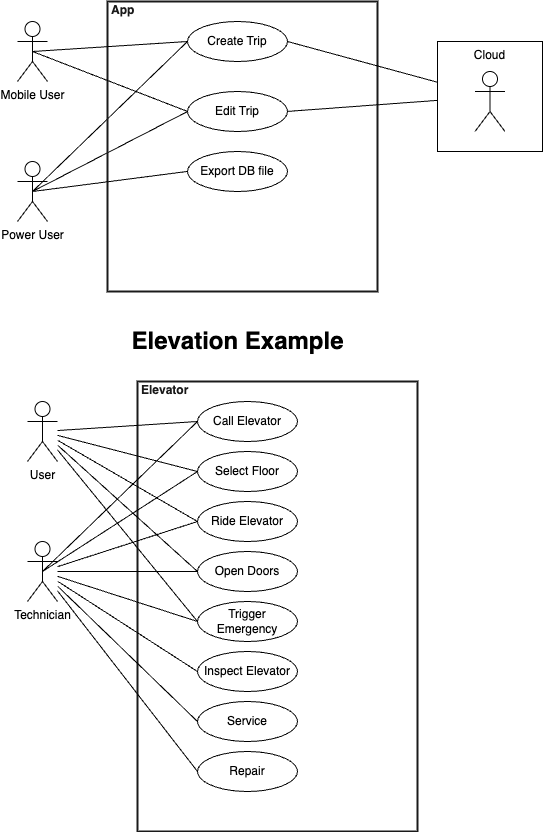

The diagram above was exported from draw.io. Its source (the exported page's mxGraphModel, read from the mxfile embedded in the PNG):
<mxGraphModel dx="856" dy="506" grid="1" gridSize="10" guides="1" tooltips="1" connect="1" arrows="1" fold="1" page="1" pageScale="1" pageWidth="3300" pageHeight="2339" background="#ffffff" math="0" shadow="0">
  <root>
    <mxCell id="0" />
    <mxCell id="1" parent="0" />
    <mxCell id="30" value="Elevator" style="html=1;fontColor=#1A1A1A;fontStyle=1;align=left;verticalAlign=top;spacing=0;labelBorderColor=none;fillColor=none;strokeWidth=2;strokeColor=#1A1A1A;spacingLeft=4;spacingTop=-3;" parent="1" vertex="1">
      <mxGeometry x="170" y="670" width="280" height="450" as="geometry" />
    </mxCell>
    <mxCell id="2" value="Mobile User" style="shape=umlActor;verticalLabelPosition=bottom;verticalAlign=top;html=1;" parent="1" vertex="1">
      <mxGeometry x="50" y="310" width="30" height="60" as="geometry" />
    </mxCell>
    <mxCell id="17" style="edgeStyle=none;html=1;exitX=0.5;exitY=0.5;exitDx=0;exitDy=0;exitPerimeter=0;endArrow=none;endFill=0;" parent="1" source="3" edge="1">
      <mxGeometry relative="1" as="geometry">
        <mxPoint x="220" y="330" as="targetPoint" />
      </mxGeometry>
    </mxCell>
    <mxCell id="18" style="edgeStyle=none;html=1;exitX=0.5;exitY=0.5;exitDx=0;exitDy=0;exitPerimeter=0;endArrow=none;endFill=0;" parent="1" source="3" edge="1">
      <mxGeometry relative="1" as="geometry">
        <mxPoint x="220" y="400" as="targetPoint" />
      </mxGeometry>
    </mxCell>
    <mxCell id="3" value="Power User" style="shape=umlActor;verticalLabelPosition=bottom;verticalAlign=top;html=1;" parent="1" vertex="1">
      <mxGeometry x="50" y="450" width="30" height="60" as="geometry" />
    </mxCell>
    <mxCell id="4" value="Create Trip" style="ellipse;whiteSpace=wrap;html=1;align=center;newEdgeStyle={&quot;edgeStyle&quot;:&quot;entityRelationEdgeStyle&quot;,&quot;startArrow&quot;:&quot;none&quot;,&quot;endArrow&quot;:&quot;none&quot;,&quot;segment&quot;:10,&quot;curved&quot;:1,&quot;sourcePerimeterSpacing&quot;:0,&quot;targetPerimeterSpacing&quot;:0};treeFolding=1;treeMoving=1;" parent="1" vertex="1">
      <mxGeometry x="220" y="310" width="100" height="40" as="geometry" />
    </mxCell>
    <mxCell id="5" value="Edit Trip" style="ellipse;whiteSpace=wrap;html=1;align=center;newEdgeStyle={&quot;edgeStyle&quot;:&quot;entityRelationEdgeStyle&quot;,&quot;startArrow&quot;:&quot;none&quot;,&quot;endArrow&quot;:&quot;none&quot;,&quot;segment&quot;:10,&quot;curved&quot;:1,&quot;sourcePerimeterSpacing&quot;:0,&quot;targetPerimeterSpacing&quot;:0};treeFolding=1;treeMoving=1;" parent="1" vertex="1">
      <mxGeometry x="220" y="380" width="100" height="40" as="geometry" />
    </mxCell>
    <mxCell id="6" value="Export DB file" style="ellipse;whiteSpace=wrap;html=1;align=center;newEdgeStyle={&quot;edgeStyle&quot;:&quot;entityRelationEdgeStyle&quot;,&quot;startArrow&quot;:&quot;none&quot;,&quot;endArrow&quot;:&quot;none&quot;,&quot;segment&quot;:10,&quot;curved&quot;:1,&quot;sourcePerimeterSpacing&quot;:0,&quot;targetPerimeterSpacing&quot;:0};treeFolding=1;treeMoving=1;" parent="1" vertex="1">
      <mxGeometry x="220" y="440" width="100" height="40" as="geometry" />
    </mxCell>
    <mxCell id="12" value="App" style="html=1;fontColor=#1A1A1A;fontStyle=1;align=left;verticalAlign=top;spacing=0;labelBorderColor=none;fillColor=none;strokeWidth=2;strokeColor=#1A1A1A;spacingLeft=4;spacingTop=-3;" parent="1" vertex="1">
      <mxGeometry x="140" y="290" width="270" height="290" as="geometry" />
    </mxCell>
    <mxCell id="14" value="" style="group" parent="1" vertex="1" connectable="0">
      <mxGeometry x="470" y="330" width="105" height="110" as="geometry" />
    </mxCell>
    <mxCell id="7" value="" style="shape=umlActor;verticalLabelPosition=bottom;verticalAlign=top;html=1;" parent="14" vertex="1">
      <mxGeometry x="37.5" y="30" width="30" height="60" as="geometry" />
    </mxCell>
    <mxCell id="13" value="Cloud" style="html=1;dashed=0;whiteSpace=wrap;fillColor=none;align=center;verticalAlign=top;" parent="14" vertex="1">
      <mxGeometry width="105" height="110" as="geometry" />
    </mxCell>
    <mxCell id="15" style="edgeStyle=none;html=1;exitX=0.5;exitY=0.5;exitDx=0;exitDy=0;exitPerimeter=0;entryX=0.296;entryY=0.138;entryDx=0;entryDy=0;entryPerimeter=0;endArrow=none;endFill=0;" parent="1" source="2" target="12" edge="1">
      <mxGeometry relative="1" as="geometry" />
    </mxCell>
    <mxCell id="16" style="edgeStyle=none;html=1;exitX=0.5;exitY=0.5;exitDx=0;exitDy=0;exitPerimeter=0;entryX=0.296;entryY=0.379;entryDx=0;entryDy=0;entryPerimeter=0;endArrow=none;endFill=0;" parent="1" source="2" target="12" edge="1">
      <mxGeometry relative="1" as="geometry" />
    </mxCell>
    <mxCell id="19" style="edgeStyle=none;html=1;exitX=0.5;exitY=0.5;exitDx=0;exitDy=0;exitPerimeter=0;entryX=0.296;entryY=0.586;entryDx=0;entryDy=0;entryPerimeter=0;endArrow=none;endFill=0;" parent="1" source="3" target="12" edge="1">
      <mxGeometry relative="1" as="geometry" />
    </mxCell>
    <mxCell id="20" style="edgeStyle=none;html=1;entryX=0.667;entryY=0.138;entryDx=0;entryDy=0;entryPerimeter=0;endArrow=none;endFill=0;" parent="1" source="13" target="12" edge="1">
      <mxGeometry relative="1" as="geometry" />
    </mxCell>
    <mxCell id="21" style="edgeStyle=none;html=1;entryX=0.667;entryY=0.379;entryDx=0;entryDy=0;entryPerimeter=0;endArrow=none;endFill=0;" parent="1" source="13" target="12" edge="1">
      <mxGeometry relative="1" as="geometry" />
    </mxCell>
    <mxCell id="51" style="edgeStyle=none;shape=connector;rounded=1;html=1;entryX=0;entryY=0.5;entryDx=0;entryDy=0;strokeColor=default;align=center;verticalAlign=middle;fontFamily=Helvetica;fontSize=11;fontColor=default;labelBackgroundColor=default;endArrow=none;endFill=0;" parent="1" source="23" target="27" edge="1">
      <mxGeometry relative="1" as="geometry" />
    </mxCell>
    <mxCell id="52" style="edgeStyle=none;shape=connector;rounded=1;html=1;entryX=0;entryY=0.5;entryDx=0;entryDy=0;strokeColor=default;align=center;verticalAlign=middle;fontFamily=Helvetica;fontSize=11;fontColor=default;labelBackgroundColor=default;endArrow=none;endFill=0;" parent="1" source="23" target="28" edge="1">
      <mxGeometry relative="1" as="geometry" />
    </mxCell>
    <mxCell id="53" style="edgeStyle=none;shape=connector;rounded=1;html=1;entryX=0;entryY=0.5;entryDx=0;entryDy=0;strokeColor=default;align=center;verticalAlign=middle;fontFamily=Helvetica;fontSize=11;fontColor=default;labelBackgroundColor=default;endArrow=none;endFill=0;" parent="1" source="23" target="29" edge="1">
      <mxGeometry relative="1" as="geometry" />
    </mxCell>
    <mxCell id="54" style="edgeStyle=none;shape=connector;rounded=1;html=1;entryX=0;entryY=0.5;entryDx=0;entryDy=0;strokeColor=default;align=center;verticalAlign=middle;fontFamily=Helvetica;fontSize=11;fontColor=default;labelBackgroundColor=default;endArrow=none;endFill=0;" parent="1" source="23" target="40" edge="1">
      <mxGeometry relative="1" as="geometry" />
    </mxCell>
    <mxCell id="55" style="edgeStyle=none;shape=connector;rounded=1;html=1;entryX=0;entryY=0.5;entryDx=0;entryDy=0;strokeColor=default;align=center;verticalAlign=middle;fontFamily=Helvetica;fontSize=11;fontColor=default;labelBackgroundColor=default;endArrow=none;endFill=0;" parent="1" source="23" target="41" edge="1">
      <mxGeometry relative="1" as="geometry" />
    </mxCell>
    <mxCell id="23" value="User" style="shape=umlActor;verticalLabelPosition=bottom;verticalAlign=top;html=1;" parent="1" vertex="1">
      <mxGeometry x="60" y="690" width="30" height="60" as="geometry" />
    </mxCell>
    <mxCell id="24" style="edgeStyle=none;html=1;exitX=0.5;exitY=0.5;exitDx=0;exitDy=0;exitPerimeter=0;endArrow=none;endFill=0;" parent="1" source="26" edge="1">
      <mxGeometry relative="1" as="geometry">
        <mxPoint x="230" y="710" as="targetPoint" />
      </mxGeometry>
    </mxCell>
    <mxCell id="25" style="edgeStyle=none;html=1;exitX=0.5;exitY=0.5;exitDx=0;exitDy=0;exitPerimeter=0;endArrow=none;endFill=0;entryX=0;entryY=0.5;entryDx=0;entryDy=0;" parent="1" source="26" target="28" edge="1">
      <mxGeometry relative="1" as="geometry">
        <mxPoint x="230" y="780" as="targetPoint" />
      </mxGeometry>
    </mxCell>
    <mxCell id="45" style="edgeStyle=none;html=1;entryX=0;entryY=0.5;entryDx=0;entryDy=0;endArrow=none;endFill=0;" parent="1" source="26" target="29" edge="1">
      <mxGeometry relative="1" as="geometry" />
    </mxCell>
    <mxCell id="46" style="edgeStyle=none;shape=connector;rounded=1;html=1;entryX=0;entryY=0.5;entryDx=0;entryDy=0;strokeColor=default;align=center;verticalAlign=middle;fontFamily=Helvetica;fontSize=11;fontColor=default;labelBackgroundColor=default;endArrow=none;endFill=0;" parent="1" source="26" target="40" edge="1">
      <mxGeometry relative="1" as="geometry" />
    </mxCell>
    <mxCell id="47" style="edgeStyle=none;shape=connector;rounded=1;html=1;entryX=0;entryY=0.5;entryDx=0;entryDy=0;strokeColor=default;align=center;verticalAlign=middle;fontFamily=Helvetica;fontSize=11;fontColor=default;labelBackgroundColor=default;endArrow=none;endFill=0;" parent="1" source="26" target="41" edge="1">
      <mxGeometry relative="1" as="geometry" />
    </mxCell>
    <mxCell id="48" style="edgeStyle=none;shape=connector;rounded=1;html=1;entryX=0;entryY=0.5;entryDx=0;entryDy=0;strokeColor=default;align=center;verticalAlign=middle;fontFamily=Helvetica;fontSize=11;fontColor=default;labelBackgroundColor=default;endArrow=none;endFill=0;" parent="1" source="26" target="42" edge="1">
      <mxGeometry relative="1" as="geometry" />
    </mxCell>
    <mxCell id="49" style="edgeStyle=none;shape=connector;rounded=1;html=1;entryX=0;entryY=0.5;entryDx=0;entryDy=0;strokeColor=default;align=center;verticalAlign=middle;fontFamily=Helvetica;fontSize=11;fontColor=default;labelBackgroundColor=default;endArrow=none;endFill=0;" parent="1" source="26" target="43" edge="1">
      <mxGeometry relative="1" as="geometry" />
    </mxCell>
    <mxCell id="50" style="edgeStyle=none;shape=connector;rounded=1;html=1;entryX=0;entryY=0.5;entryDx=0;entryDy=0;strokeColor=default;align=center;verticalAlign=middle;fontFamily=Helvetica;fontSize=11;fontColor=default;labelBackgroundColor=default;endArrow=none;endFill=0;" parent="1" source="26" target="44" edge="1">
      <mxGeometry relative="1" as="geometry" />
    </mxCell>
    <mxCell id="26" value="Technician" style="shape=umlActor;verticalLabelPosition=bottom;verticalAlign=top;html=1;" parent="1" vertex="1">
      <mxGeometry x="60" y="830" width="30" height="60" as="geometry" />
    </mxCell>
    <mxCell id="27" value="Call Elevator" style="ellipse;whiteSpace=wrap;html=1;align=center;newEdgeStyle={&quot;edgeStyle&quot;:&quot;entityRelationEdgeStyle&quot;,&quot;startArrow&quot;:&quot;none&quot;,&quot;endArrow&quot;:&quot;none&quot;,&quot;segment&quot;:10,&quot;curved&quot;:1,&quot;sourcePerimeterSpacing&quot;:0,&quot;targetPerimeterSpacing&quot;:0};treeFolding=1;treeMoving=1;" parent="1" vertex="1">
      <mxGeometry x="230" y="690" width="100" height="40" as="geometry" />
    </mxCell>
    <mxCell id="28" value="Select Floor" style="ellipse;whiteSpace=wrap;html=1;align=center;newEdgeStyle={&quot;edgeStyle&quot;:&quot;entityRelationEdgeStyle&quot;,&quot;startArrow&quot;:&quot;none&quot;,&quot;endArrow&quot;:&quot;none&quot;,&quot;segment&quot;:10,&quot;curved&quot;:1,&quot;sourcePerimeterSpacing&quot;:0,&quot;targetPerimeterSpacing&quot;:0};treeFolding=1;treeMoving=1;" parent="1" vertex="1">
      <mxGeometry x="230" y="740" width="100" height="40" as="geometry" />
    </mxCell>
    <mxCell id="29" value="Ride Elevator" style="ellipse;whiteSpace=wrap;html=1;align=center;newEdgeStyle={&quot;edgeStyle&quot;:&quot;entityRelationEdgeStyle&quot;,&quot;startArrow&quot;:&quot;none&quot;,&quot;endArrow&quot;:&quot;none&quot;,&quot;segment&quot;:10,&quot;curved&quot;:1,&quot;sourcePerimeterSpacing&quot;:0,&quot;targetPerimeterSpacing&quot;:0};treeFolding=1;treeMoving=1;" parent="1" vertex="1">
      <mxGeometry x="230" y="790" width="100" height="40" as="geometry" />
    </mxCell>
    <mxCell id="39" value="Elevation Example" style="text;strokeColor=none;fillColor=none;html=1;fontSize=24;fontStyle=1;verticalAlign=middle;align=center;" parent="1" vertex="1">
      <mxGeometry x="220" y="610" width="100" height="40" as="geometry" />
    </mxCell>
    <mxCell id="40" value="Open Doors" style="ellipse;whiteSpace=wrap;html=1;align=center;newEdgeStyle={&quot;edgeStyle&quot;:&quot;entityRelationEdgeStyle&quot;,&quot;startArrow&quot;:&quot;none&quot;,&quot;endArrow&quot;:&quot;none&quot;,&quot;segment&quot;:10,&quot;curved&quot;:1,&quot;sourcePerimeterSpacing&quot;:0,&quot;targetPerimeterSpacing&quot;:0};treeFolding=1;treeMoving=1;" parent="1" vertex="1">
      <mxGeometry x="230" y="840" width="100" height="40" as="geometry" />
    </mxCell>
    <mxCell id="41" value="Trigger Emergency" style="ellipse;whiteSpace=wrap;html=1;align=center;newEdgeStyle={&quot;edgeStyle&quot;:&quot;entityRelationEdgeStyle&quot;,&quot;startArrow&quot;:&quot;none&quot;,&quot;endArrow&quot;:&quot;none&quot;,&quot;segment&quot;:10,&quot;curved&quot;:1,&quot;sourcePerimeterSpacing&quot;:0,&quot;targetPerimeterSpacing&quot;:0};treeFolding=1;treeMoving=1;" parent="1" vertex="1">
      <mxGeometry x="230" y="890" width="100" height="40" as="geometry" />
    </mxCell>
    <mxCell id="42" value="Inspect Elevator" style="ellipse;whiteSpace=wrap;html=1;align=center;newEdgeStyle={&quot;edgeStyle&quot;:&quot;entityRelationEdgeStyle&quot;,&quot;startArrow&quot;:&quot;none&quot;,&quot;endArrow&quot;:&quot;none&quot;,&quot;segment&quot;:10,&quot;curved&quot;:1,&quot;sourcePerimeterSpacing&quot;:0,&quot;targetPerimeterSpacing&quot;:0};treeFolding=1;treeMoving=1;" parent="1" vertex="1">
      <mxGeometry x="230" y="940" width="100" height="40" as="geometry" />
    </mxCell>
    <mxCell id="43" value="Service" style="ellipse;whiteSpace=wrap;html=1;align=center;newEdgeStyle={&quot;edgeStyle&quot;:&quot;entityRelationEdgeStyle&quot;,&quot;startArrow&quot;:&quot;none&quot;,&quot;endArrow&quot;:&quot;none&quot;,&quot;segment&quot;:10,&quot;curved&quot;:1,&quot;sourcePerimeterSpacing&quot;:0,&quot;targetPerimeterSpacing&quot;:0};treeFolding=1;treeMoving=1;" parent="1" vertex="1">
      <mxGeometry x="230" y="990" width="100" height="40" as="geometry" />
    </mxCell>
    <mxCell id="44" value="Repair" style="ellipse;whiteSpace=wrap;html=1;align=center;newEdgeStyle={&quot;edgeStyle&quot;:&quot;entityRelationEdgeStyle&quot;,&quot;startArrow&quot;:&quot;none&quot;,&quot;endArrow&quot;:&quot;none&quot;,&quot;segment&quot;:10,&quot;curved&quot;:1,&quot;sourcePerimeterSpacing&quot;:0,&quot;targetPerimeterSpacing&quot;:0};treeFolding=1;treeMoving=1;" parent="1" vertex="1">
      <mxGeometry x="230" y="1040" width="100" height="40" as="geometry" />
    </mxCell>
  </root>
</mxGraphModel>